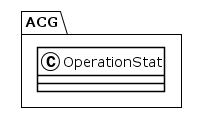

The diagram above was rendered by PlantUML. Its source (embedded in the PNG):
@startuml
!theme plain
package ACG {
class OperationStat {
}
}
@enduml